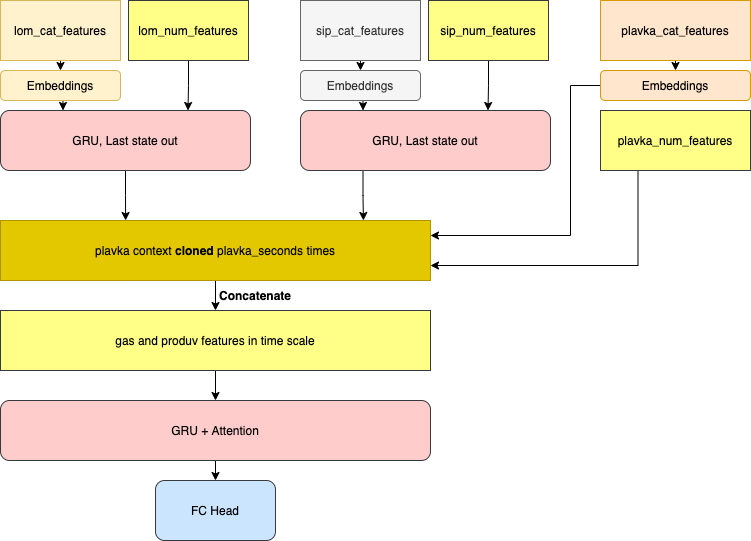

The diagram above was exported from draw.io. Its source (the exported page's mxGraphModel, read from the mxfile embedded in the PNG):
<mxGraphModel dx="1190" dy="797" grid="1" gridSize="10" guides="1" tooltips="1" connect="1" arrows="1" fold="1" page="1" pageScale="1" pageWidth="827" pageHeight="1169" math="0" shadow="0">
  <root>
    <mxCell id="0" />
    <mxCell id="1" parent="0" />
    <mxCell id="tx1htwgcluVj5i33cRiM-23" style="edgeStyle=orthogonalEdgeStyle;rounded=0;orthogonalLoop=1;jettySize=auto;html=1;exitX=0.5;exitY=1;exitDx=0;exitDy=0;entryX=0.5;entryY=0;entryDx=0;entryDy=0;" edge="1" parent="1" source="tx1htwgcluVj5i33cRiM-1" target="tx1htwgcluVj5i33cRiM-7">
      <mxGeometry relative="1" as="geometry" />
    </mxCell>
    <mxCell id="tx1htwgcluVj5i33cRiM-1" value="lom_cat_features" style="rounded=0;whiteSpace=wrap;html=1;fillColor=#fff2cc;strokeColor=#d6b656;" vertex="1" parent="1">
      <mxGeometry x="40" y="30" width="120" height="60" as="geometry" />
    </mxCell>
    <mxCell id="tx1htwgcluVj5i33cRiM-25" style="edgeStyle=orthogonalEdgeStyle;rounded=0;orthogonalLoop=1;jettySize=auto;html=1;exitX=0.5;exitY=1;exitDx=0;exitDy=0;entryX=0.75;entryY=0;entryDx=0;entryDy=0;" edge="1" parent="1" source="tx1htwgcluVj5i33cRiM-2" target="tx1htwgcluVj5i33cRiM-6">
      <mxGeometry relative="1" as="geometry" />
    </mxCell>
    <mxCell id="tx1htwgcluVj5i33cRiM-2" value="lom_num_features" style="rounded=0;whiteSpace=wrap;html=1;fillColor=#ffff88;strokeColor=#36393d;" vertex="1" parent="1">
      <mxGeometry x="168" y="30" width="120" height="60" as="geometry" />
    </mxCell>
    <mxCell id="tx1htwgcluVj5i33cRiM-20" style="edgeStyle=orthogonalEdgeStyle;rounded=0;orthogonalLoop=1;jettySize=auto;html=1;exitX=0.5;exitY=1;exitDx=0;exitDy=0;entryX=0.5;entryY=0;entryDx=0;entryDy=0;" edge="1" parent="1" source="tx1htwgcluVj5i33cRiM-3" target="tx1htwgcluVj5i33cRiM-8">
      <mxGeometry relative="1" as="geometry" />
    </mxCell>
    <mxCell id="tx1htwgcluVj5i33cRiM-3" value="sip_cat_features" style="rounded=0;whiteSpace=wrap;html=1;fillColor=#f5f5f5;strokeColor=#666666;fontColor=#333333;" vertex="1" parent="1">
      <mxGeometry x="340" y="30" width="120" height="60" as="geometry" />
    </mxCell>
    <mxCell id="tx1htwgcluVj5i33cRiM-22" style="edgeStyle=orthogonalEdgeStyle;rounded=0;orthogonalLoop=1;jettySize=auto;html=1;exitX=0.5;exitY=1;exitDx=0;exitDy=0;entryX=0.75;entryY=0;entryDx=0;entryDy=0;" edge="1" parent="1" source="tx1htwgcluVj5i33cRiM-4" target="tx1htwgcluVj5i33cRiM-9">
      <mxGeometry relative="1" as="geometry" />
    </mxCell>
    <mxCell id="tx1htwgcluVj5i33cRiM-4" value="sip_num_features" style="rounded=0;whiteSpace=wrap;html=1;fillColor=#ffff88;strokeColor=#36393d;" vertex="1" parent="1">
      <mxGeometry x="468" y="30" width="120" height="60" as="geometry" />
    </mxCell>
    <mxCell id="tx1htwgcluVj5i33cRiM-29" style="edgeStyle=orthogonalEdgeStyle;rounded=0;orthogonalLoop=1;jettySize=auto;html=1;exitX=0.5;exitY=1;exitDx=0;exitDy=0;entryX=0.291;entryY=0;entryDx=0;entryDy=0;entryPerimeter=0;" edge="1" parent="1" source="tx1htwgcluVj5i33cRiM-6" target="tx1htwgcluVj5i33cRiM-28">
      <mxGeometry relative="1" as="geometry" />
    </mxCell>
    <mxCell id="tx1htwgcluVj5i33cRiM-6" value="GRU, Last state out" style="rounded=1;whiteSpace=wrap;html=1;fillColor=#ffcccc;strokeColor=#36393d;" vertex="1" parent="1">
      <mxGeometry x="40" y="140" width="250" height="60" as="geometry" />
    </mxCell>
    <mxCell id="tx1htwgcluVj5i33cRiM-24" style="edgeStyle=orthogonalEdgeStyle;rounded=0;orthogonalLoop=1;jettySize=auto;html=1;exitX=0.5;exitY=1;exitDx=0;exitDy=0;entryX=0.25;entryY=0;entryDx=0;entryDy=0;" edge="1" parent="1" source="tx1htwgcluVj5i33cRiM-7" target="tx1htwgcluVj5i33cRiM-6">
      <mxGeometry relative="1" as="geometry" />
    </mxCell>
    <mxCell id="tx1htwgcluVj5i33cRiM-7" value="Embeddings" style="rounded=1;whiteSpace=wrap;html=1;fillColor=#fff2cc;strokeColor=#d6b656;" vertex="1" parent="1">
      <mxGeometry x="40" y="100" width="120" height="30" as="geometry" />
    </mxCell>
    <mxCell id="tx1htwgcluVj5i33cRiM-21" style="edgeStyle=orthogonalEdgeStyle;rounded=0;orthogonalLoop=1;jettySize=auto;html=1;exitX=0.5;exitY=1;exitDx=0;exitDy=0;entryX=0.25;entryY=0;entryDx=0;entryDy=0;" edge="1" parent="1" source="tx1htwgcluVj5i33cRiM-8" target="tx1htwgcluVj5i33cRiM-9">
      <mxGeometry relative="1" as="geometry" />
    </mxCell>
    <mxCell id="tx1htwgcluVj5i33cRiM-8" value="Embeddings" style="rounded=1;whiteSpace=wrap;html=1;fillColor=#f5f5f5;strokeColor=#666666;fontColor=#333333;" vertex="1" parent="1">
      <mxGeometry x="340" y="100" width="120" height="30" as="geometry" />
    </mxCell>
    <mxCell id="tx1htwgcluVj5i33cRiM-30" style="edgeStyle=orthogonalEdgeStyle;rounded=0;orthogonalLoop=1;jettySize=auto;html=1;exitX=0.25;exitY=1;exitDx=0;exitDy=0;entryX=0.844;entryY=0;entryDx=0;entryDy=0;entryPerimeter=0;" edge="1" parent="1" source="tx1htwgcluVj5i33cRiM-9" target="tx1htwgcluVj5i33cRiM-28">
      <mxGeometry relative="1" as="geometry" />
    </mxCell>
    <mxCell id="tx1htwgcluVj5i33cRiM-9" value="&lt;span&gt;GRU, Last state out&lt;/span&gt;" style="rounded=1;whiteSpace=wrap;html=1;fillColor=#ffcccc;strokeColor=#36393d;" vertex="1" parent="1">
      <mxGeometry x="340" y="140" width="250" height="60" as="geometry" />
    </mxCell>
    <mxCell id="tx1htwgcluVj5i33cRiM-17" style="edgeStyle=orthogonalEdgeStyle;rounded=0;orthogonalLoop=1;jettySize=auto;html=1;exitX=0.5;exitY=1;exitDx=0;exitDy=0;entryX=0.5;entryY=0;entryDx=0;entryDy=0;" edge="1" parent="1" source="tx1htwgcluVj5i33cRiM-10" target="tx1htwgcluVj5i33cRiM-11">
      <mxGeometry relative="1" as="geometry" />
    </mxCell>
    <mxCell id="tx1htwgcluVj5i33cRiM-10" value="plavka_cat_features" style="rounded=0;whiteSpace=wrap;html=1;fillColor=#ffe6cc;strokeColor=#d79b00;" vertex="1" parent="1">
      <mxGeometry x="640" y="30" width="150" height="60" as="geometry" />
    </mxCell>
    <mxCell id="tx1htwgcluVj5i33cRiM-31" style="edgeStyle=orthogonalEdgeStyle;rounded=0;orthogonalLoop=1;jettySize=auto;html=1;exitX=0;exitY=0.5;exitDx=0;exitDy=0;entryX=1;entryY=0.25;entryDx=0;entryDy=0;" edge="1" parent="1" source="tx1htwgcluVj5i33cRiM-11" target="tx1htwgcluVj5i33cRiM-28">
      <mxGeometry relative="1" as="geometry">
        <Array as="points">
          <mxPoint x="610" y="115" />
          <mxPoint x="610" y="265" />
        </Array>
      </mxGeometry>
    </mxCell>
    <mxCell id="tx1htwgcluVj5i33cRiM-11" value="Embeddings" style="rounded=1;whiteSpace=wrap;html=1;fillColor=#ffe6cc;strokeColor=#d79b00;" vertex="1" parent="1">
      <mxGeometry x="640" y="100" width="150" height="30" as="geometry" />
    </mxCell>
    <mxCell id="tx1htwgcluVj5i33cRiM-35" style="edgeStyle=orthogonalEdgeStyle;rounded=0;orthogonalLoop=1;jettySize=auto;html=1;exitX=0.5;exitY=1;exitDx=0;exitDy=0;entryX=0.5;entryY=0;entryDx=0;entryDy=0;" edge="1" parent="1" source="tx1htwgcluVj5i33cRiM-12" target="tx1htwgcluVj5i33cRiM-14">
      <mxGeometry relative="1" as="geometry" />
    </mxCell>
    <mxCell id="tx1htwgcluVj5i33cRiM-12" value="gas and produv features in time scale" style="rounded=0;whiteSpace=wrap;html=1;fillColor=#ffff88;strokeColor=#36393d;" vertex="1" parent="1">
      <mxGeometry x="40" y="340" width="430" height="60" as="geometry" />
    </mxCell>
    <mxCell id="tx1htwgcluVj5i33cRiM-32" style="edgeStyle=orthogonalEdgeStyle;rounded=0;orthogonalLoop=1;jettySize=auto;html=1;exitX=0.25;exitY=1;exitDx=0;exitDy=0;entryX=1;entryY=0.75;entryDx=0;entryDy=0;" edge="1" parent="1" source="tx1htwgcluVj5i33cRiM-13" target="tx1htwgcluVj5i33cRiM-28">
      <mxGeometry relative="1" as="geometry" />
    </mxCell>
    <mxCell id="tx1htwgcluVj5i33cRiM-13" value="plavka_num_features" style="rounded=0;whiteSpace=wrap;html=1;fillColor=#ffff88;strokeColor=#36393d;" vertex="1" parent="1">
      <mxGeometry x="640" y="140" width="150" height="60" as="geometry" />
    </mxCell>
    <mxCell id="tx1htwgcluVj5i33cRiM-36" style="edgeStyle=orthogonalEdgeStyle;rounded=0;orthogonalLoop=1;jettySize=auto;html=1;exitX=0.5;exitY=1;exitDx=0;exitDy=0;entryX=0.5;entryY=0;entryDx=0;entryDy=0;" edge="1" parent="1" source="tx1htwgcluVj5i33cRiM-14" target="tx1htwgcluVj5i33cRiM-16">
      <mxGeometry relative="1" as="geometry" />
    </mxCell>
    <mxCell id="tx1htwgcluVj5i33cRiM-14" value="GRU + Attention" style="rounded=1;whiteSpace=wrap;html=1;fillColor=#ffcccc;strokeColor=#36393d;" vertex="1" parent="1">
      <mxGeometry x="40" y="430" width="430" height="60" as="geometry" />
    </mxCell>
    <mxCell id="tx1htwgcluVj5i33cRiM-16" value="FC Head" style="rounded=1;whiteSpace=wrap;html=1;fillColor=#cce5ff;strokeColor=#36393d;" vertex="1" parent="1">
      <mxGeometry x="195" y="510" width="120" height="60" as="geometry" />
    </mxCell>
    <mxCell id="tx1htwgcluVj5i33cRiM-33" style="edgeStyle=orthogonalEdgeStyle;rounded=0;orthogonalLoop=1;jettySize=auto;html=1;exitX=0.5;exitY=1;exitDx=0;exitDy=0;entryX=0.5;entryY=0;entryDx=0;entryDy=0;" edge="1" parent="1" source="tx1htwgcluVj5i33cRiM-28" target="tx1htwgcluVj5i33cRiM-12">
      <mxGeometry relative="1" as="geometry" />
    </mxCell>
    <mxCell id="tx1htwgcluVj5i33cRiM-28" value="plavka context &lt;b&gt;cloned&lt;/b&gt; plavka_seconds times" style="rounded=0;whiteSpace=wrap;html=1;fillColor=#e3c800;strokeColor=#B09500;fontColor=#000000;" vertex="1" parent="1">
      <mxGeometry x="40" y="250" width="430" height="60" as="geometry" />
    </mxCell>
    <mxCell id="tx1htwgcluVj5i33cRiM-34" value="&lt;b&gt;Concatenate&lt;/b&gt;" style="text;html=1;strokeColor=none;fillColor=none;align=center;verticalAlign=middle;whiteSpace=wrap;rounded=0;" vertex="1" parent="1">
      <mxGeometry x="260" y="315" width="70" height="20" as="geometry" />
    </mxCell>
  </root>
</mxGraphModel>